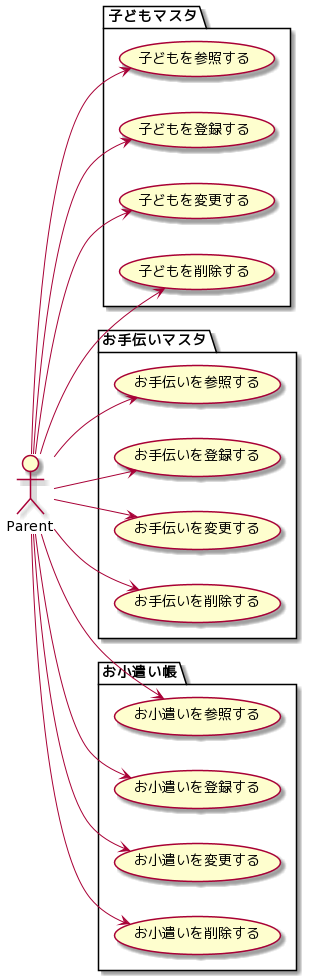

The diagram above was rendered by PlantUML. Its source (embedded in the PNG):
@startuml
left to right direction

'アクター定義
"Parent" as Parent

'親ユーザーのユースケース'

package 子どもマスタ {
Parent --> (子どもを参照する)
Parent --> (子どもを登録する)
Parent --> (子どもを変更する)
Parent --> (子どもを削除する)
}

package お手伝いマスタ {
Parent --> (お手伝いを参照する)
Parent --> (お手伝いを登録する)
Parent --> (お手伝いを変更する)
Parent --> (お手伝いを削除する)
}

package お小遣い帳 {
Parent --> (お小遣いを参照する)
Parent --> (お小遣いを登録する)
Parent --> (お小遣いを変更する)
Parent --> (お小遣いを削除する)
}
@enduml